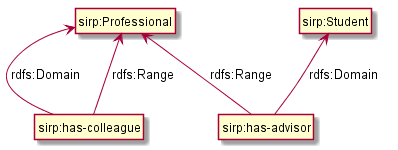

The diagram above was rendered by PlantUML. Its source (embedded in the PNG):
@startuml

"sirp:has-colleague" -up-> "sirp:Professional" : rdfs:Domain
"sirp:has-colleague" -up-> "sirp:Professional" : rdfs:Range

"sirp:has-advisor" -up-> "sirp:Student" : rdfs:Domain
"sirp:has-advisor" -up-> "sirp:Professional" : rdfs:Range

hide members
hide circle
@enduml